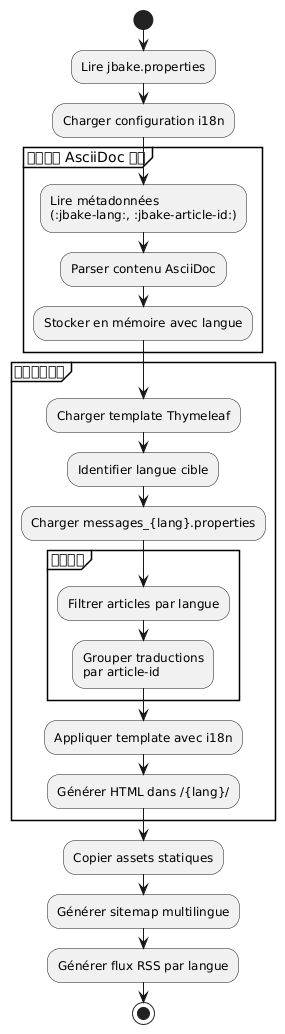

The diagram above was rendered by PlantUML. Its source (embedded in the PNG):
@startuml
start

:Lire jbake.properties;
:Charger configuration i18n;

partition "对于每个 AsciiDoc 文件" {
  :Lire métadonnées\n(:jbake-lang:, :jbake-article-id:);
  :Parser contenu AsciiDoc;
  :Stocker en mémoire avec langue;
}

partition "对于每个模板" {
  :Charger template Thymeleaf;
  :Identifier langue cible;
  :Charger messages_{lang}.properties;

  partition "内容过滤" {
    :Filtrer articles par langue;
    :Grouper traductions\npar article-id;
  }

  :Appliquer template avec i18n;
  :Générer HTML dans /{lang}/;
}

:Copier assets statiques;
:Générer sitemap multilingue;
:Générer flux RSS par langue;

stop
@enduml